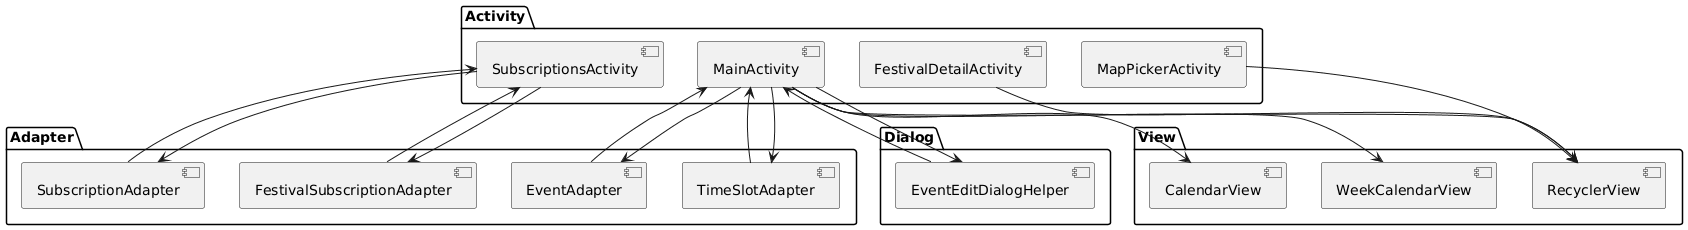

The diagram above was rendered by PlantUML. Its source (embedded in the PNG):
@startuml
package "Activity" {
    [MainActivity] as Main
    [SubscriptionsActivity] as Sub
    [FestivalDetailActivity] as Festival
    [MapPickerActivity] as Map
}

package "Adapter" {
    [EventAdapter] as EventAdapter
    [TimeSlotAdapter] as TimeSlotAdapter
    [SubscriptionAdapter] as SubAdapter
    [FestivalSubscriptionAdapter] as FestivalAdapter
}

package "Dialog" {
    [EventEditDialogHelper] as DialogHelper
}

package "View" {
    [CalendarView] as CalendarView
    [WeekCalendarView] as WeekView
    [RecyclerView] as RecyclerView
}

Main --> CalendarView
Main --> WeekView
Main --> RecyclerView
Main --> EventAdapter
Main --> TimeSlotAdapter
Main --> DialogHelper

Sub --> SubAdapter
Sub --> FestivalAdapter

Festival --> RecyclerView

Map --> RecyclerView

EventAdapter --> Main
TimeSlotAdapter --> Main
SubAdapter --> Sub
FestivalAdapter --> Sub

DialogHelper --> Main
@enduml